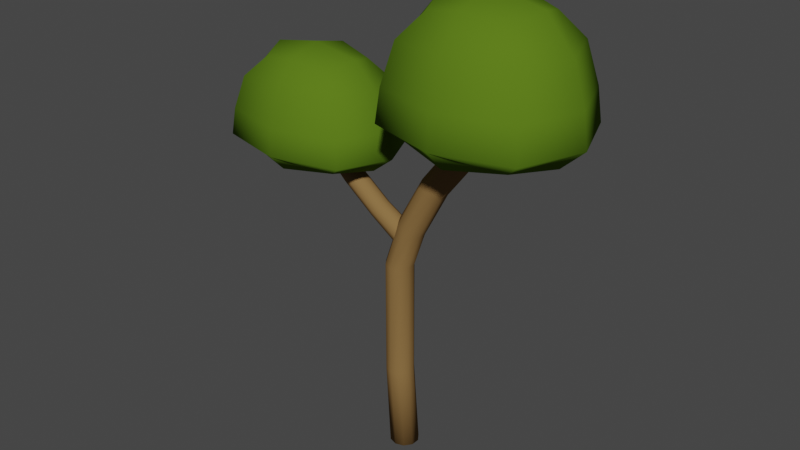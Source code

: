 # Source: Resource_Tree2.blend  (saved by Blender 3.0.42; exported with 4.5.12 LTS)
import bpy
from mathutils import Matrix  # noqa: F401  (used for matrix-valued properties, if any)

bpy.ops.wm.read_factory_settings(use_empty=True)
scene = bpy.context.scene
scene.name = 'Scene'

# ---- collections
col_collection = bpy.data.collections.new('Collection'); scene.collection.children.link(col_collection)

# ---- materials (node trees are filled in below, after node groups)
mat_wood = bpy.data.materials.new('Wood')
mat_wood.alpha_threshold = 0.0
mat_wood.use_transparent_shadow = False
mat_wood.diffuse_color = (0.2462, 0.1444, 0.0538, 1.0)
mat_wood.roughness = 0.5
mat_green = bpy.data.materials.new('Green')
mat_green.alpha_threshold = 0.0
mat_green.use_transparent_shadow = False
mat_green.diffuse_color = (0.09405, 0.1789, 0.01201, 1.0)
mat_green.roughness = 0.5

# ---- material node trees

# ---- world
world_world = bpy.data.worlds.new('World'); scene.world = world_world
world_world.use_nodes = True; world_world.node_tree.nodes.clear()
_N = world_world.node_tree.nodes; _L = world_world.node_tree.links
n0 = _N.new('ShaderNodeOutputWorld'); n0.name = 'World Output'; n0.location = (300, 300)
n1 = _N.new('ShaderNodeBackground'); n1.name = 'Background'; n1.location = (10, 300)
n1.inputs[0].default_value = (0.05088, 0.05088, 0.05088, 1.0)
_L.new(n1.outputs[0], n0.inputs[0])
n0.is_active_output = True
world_world.color = (0.05088, 0.05088, 0.05088)
world_world.use_sun_shadow = False
world_world.sun_shadow_jitter_overblur = 0.0

# ---- meshes
me_cylinder_005 = bpy.data.meshes.new('Cylinder.005')
me_cylinder_005.from_pydata([(-4.732e-05, 0.02673, 0.002742), (0.01565, 0.0216, 0.002668), (0.02533, 0.008247, 0.002623), (0.02533, -0.008247, 0.002623), (0.01565, -0.0216, 0.002668), (-4.732e-05, -0.02673, 0.002742), (-0.01578, -0.02165, 0.002816), (-0.02552, -0.008277, 0.002862), (-0.02552, 0.008277, 0.002862), (-0.01578, 0.02165, 0.002816), (-0.01131, 0.02573, 0.3702), (-0.01077, 0.02573, 0.1569), (0.004343, 0.0208, 0.1568), (0.003799, 0.0208, 0.3703), (0.01367, 0.007943, 0.1568), (0.01313, 0.007943, 0.3703), (0.01367, -0.007943, 0.1568), (0.01313, -0.007943, 0.3703), (0.004343, -0.0208, 0.1568), (0.003799, -0.0208, 0.3703), (-0.01077, -0.02573, 0.1569), (-0.01131, -0.02573, 0.3702), (-0.02591, -0.02083, 0.157), (-0.02645, -0.02083, 0.3701), (-0.03527, -0.00796, 0.1571), (-0.03581, -0.00796, 0.3701), (-0.03527, 0.00796, 0.1571), (-0.03581, 0.00796, 0.3701), (-0.02591, 0.02083, 0.157), (-0.02645, 0.02083, 0.3701), (0.1401, 0.01399, 0.7032), (0.134, 0.005347, 0.7047), (0.134, -0.005347, 0.7047), (0.1401, -0.01399, 0.7032), (0.15, -0.01728, 0.7009), (0.1599, -0.01397, 0.6986), (0.166, -0.005335, 0.6971), (0.166, 0.005335, 0.6971), (0.1599, 0.01397, 0.6986), (0.15, 0.01728, 0.7009), (0.116, 0.02573, 0.6052), (0.1307, 0.0208, 0.6017), (0.1398, 0.007943, 0.5996), (0.1398, -0.007943, 0.5996), (0.1307, -0.0208, 0.6017), (0.116, -0.02573, 0.6052), (0.1012, -0.02083, 0.6087), (0.09213, -0.00796, 0.6108), (0.09213, 0.00796, 0.6108), (0.1012, 0.02083, 0.6087), (0.002694, 0.02083, 0.4566), (0.05002, 0.02083, 0.543), (0.04239, 0.00796, 0.5472), (-0.005279, 0.00796, 0.461), (-0.005279, -0.00796, 0.461), (0.04239, -0.00796, 0.5472), (0.05002, -0.02083, 0.543), (0.002694, -0.02083, 0.4566), (0.06239, -0.02573, 0.5361), (0.01556, -0.02573, 0.4494), (0.07483, -0.0208, 0.5292), (0.02836, -0.0208, 0.4423), (0.03623, -0.007943, 0.4379), (0.08255, -0.007943, 0.5249), (0.08255, 0.007943, 0.5249), (0.03623, 0.007943, 0.4379), (0.02836, 0.0208, 0.4423), (0.07483, 0.0208, 0.5292), (0.06239, 0.02573, 0.5361), (0.01556, 0.02573, 0.4494), (0.003846, 0.0212, 0.4239), (-0.0005238, 0.01714, 0.4122), (-0.003223, 0.006546, 0.405), (-0.003223, -0.006546, 0.405), (-0.0005238, -0.01714, 0.4122), (0.003846, -0.0212, 0.4239), (0.00822, -0.01717, 0.4356), (0.01093, -0.00656, 0.4428), (0.01093, 0.00656, 0.4428), (0.00822, 0.01717, 0.4356), (-0.1897, 0.01058, 0.6184), (-0.1853, 0.004044, 0.6203), (-0.1853, -0.004044, 0.6203), (-0.1897, -0.01058, 0.6184), (-0.1967, -0.01307, 0.6154), (-0.2038, -0.01057, 0.6123), (-0.2081, -0.004035, 0.6105), (-0.2081, 0.004035, 0.6105), (-0.2038, 0.01057, 0.6123), (-0.1967, 0.01307, 0.6154), (-0.1588, 0.01946, 0.5485), (-0.1693, 0.01573, 0.544), (-0.1758, 0.006007, 0.5412), (-0.1758, -0.006007, 0.5412), (-0.1693, -0.01573, 0.544), (-0.1588, -0.01946, 0.5485), (-0.1483, -0.01576, 0.5531), (-0.1417, -0.006021, 0.5559), (-0.1417, 0.006021, 0.5559), (-0.1483, 0.01576, 0.5531), (-0.04861, 0.01576, 0.4698), (-0.1077, 0.01576, 0.5151), (-0.1037, 0.006021, 0.5204), (-0.04445, 0.006021, 0.4754), (-0.04445, -0.006021, 0.4754), (-0.1037, -0.006021, 0.5204), (-0.1077, -0.01576, 0.5151), (-0.04861, -0.01576, 0.4698), (-0.1142, -0.01946, 0.5066), (-0.05532, -0.01946, 0.4609), (-0.1207, -0.01573, 0.498), (-0.062, -0.01573, 0.4521), (-0.0661, -0.006007, 0.4466), (-0.1247, -0.006007, 0.4927), (-0.1247, 0.006007, 0.4927), (-0.0661, 0.006007, 0.4466), (-0.062, 0.01573, 0.4521), (-0.1207, 0.01573, 0.498), (-0.1142, 0.01946, 0.5066), (-0.05532, 0.01946, 0.4609), (0.01921, -1.06e-07, 0.8034), (0.1614, 0.1227, 0.8034), (0.3036, -1.016e-07, 0.8034), (0.1614, -0.1227, 0.8034), (0.1614, -1.038e-07, 0.6202), (0.1614, -1.038e-07, 0.8826), (0.1614, -0.149, 0.6722), (0.334, -1.038e-07, 0.6722), (0.1614, 0.149, 0.6722), (-0.01126, -1.038e-07, 0.6722), (0.03139, -1.038e-07, 0.6332), (0.05476, -0.09201, 0.8034), (0.06948, -1.044e-07, 0.8628), (0.0319, 0.1117, 0.6722), (0.1614, 0.1122, 0.6332), (0.1614, 0.0793, 0.8628), (0.2909, 0.1117, 0.6722), (0.2914, -1.038e-07, 0.6332), (0.2533, -1.032e-07, 0.8628), (0.2909, -0.1117, 0.6722), (0.1614, -0.1122, 0.6332), (0.1614, -0.0793, 0.8628), (0.0319, -0.1117, 0.6722), (0.05476, 0.09201, 0.8034), (0.268, 0.09201, 0.8034), (0.268, -0.09201, 0.8034), (0.1614, -0.142, 0.731), (0.3259, -1.032e-07, 0.731), (0.1614, 0.142, 0.731), (-0.003131, -1.044e-07, 0.731), (0.06525, -0.08295, 0.6433), (0.08895, -0.06251, 0.8474), (0.06525, 0.08295, 0.6433), (0.08895, 0.06251, 0.8474), (0.2575, -0.08295, 0.6433), (0.2338, -0.06251, 0.8474), (0.2575, 0.08295, 0.6433), (0.2338, 0.06251, 0.8474), (0.038, -0.1065, 0.731), (0.038, 0.1065, 0.731), (0.2848, 0.1065, 0.731), (0.2848, -0.1065, 0.731), (-0.3279, -8.82e-08, 0.6645), (-0.1926, 0.09952, 0.6645), (-0.05736, -8.458e-08, 0.6645), (-0.1926, -0.09952, 0.6645), (-0.1926, -8.639e-08, 0.5159), (-0.1926, -8.639e-08, 0.7287), (-0.1926, -0.1208, 0.558), (-0.02837, -8.639e-08, 0.558), (-0.1926, 0.1208, 0.558), (-0.3569, -8.639e-08, 0.558), (-0.3163, -8.639e-08, 0.5264), (-0.2941, -0.07464, 0.6645), (-0.2801, -8.685e-08, 0.7127), (-0.3158, 0.09063, 0.558), (-0.1926, 0.09099, 0.5264), (-0.1926, 0.06433, 0.7127), (-0.06944, 0.09063, 0.558), (-0.06895, -8.639e-08, 0.5264), (-0.1052, -8.594e-08, 0.7127), (-0.06944, -0.09063, 0.558), (-0.1926, -0.09099, 0.5264), (-0.1926, -0.06433, 0.7127), (-0.3158, -0.09063, 0.558), (-0.2941, 0.07464, 0.6645), (-0.09118, 0.07464, 0.6645), (-0.09118, -0.07464, 0.6645), (-0.1926, -0.1152, 0.6057), (-0.0361, -8.594e-08, 0.6057), (-0.1926, 0.1152, 0.6057), (-0.3492, -8.685e-08, 0.6057), (-0.2841, -0.0673, 0.5346), (-0.2616, -0.05071, 0.7002), (-0.2841, 0.0673, 0.5346), (-0.2616, 0.05071, 0.7002), (-0.1012, -0.0673, 0.5346), (-0.1237, -0.05071, 0.7002), (-0.1012, 0.0673, 0.5346), (-0.1237, 0.05071, 0.7002), (-0.31, -0.08637, 0.6057), (-0.31, 0.08637, 0.6057), (-0.07524, 0.08637, 0.6057), (-0.07524, -0.08637, 0.6057)], [], [(9, 28, 11, 0), (2, 14, 16, 3), (3, 16, 18, 4), (4, 18, 20, 5), (5, 20, 22, 6), (6, 22, 24, 7), (7, 24, 26, 8), (8, 26, 28, 9), (0, 11, 12, 1), (0, 1, 2, 3, 4, 5, 6, 7, 8, 9), (1, 12, 14, 2), (29, 10, 11, 28), (27, 29, 28, 26), (25, 27, 26, 24), (23, 25, 24, 22), (21, 23, 22, 20), (19, 21, 20, 18), (17, 19, 18, 16), (15, 17, 16, 14), (13, 15, 14, 12), (10, 13, 12, 11), (47, 46, 33, 32), (40, 49, 30, 39), (43, 42, 37, 36), (17, 15, 65, 62), (42, 41, 38, 37), (49, 48, 31, 30), (13, 10, 69, 66), (29, 27, 53, 50), (25, 23, 57, 54), (55, 56, 46, 47), (23, 21, 59, 57), (58, 60, 44, 45), (63, 64, 42, 43), (52, 55, 47, 48), (46, 45, 34, 33), (15, 13, 66, 65), (45, 44, 35, 34), (68, 51, 49, 40), (19, 17, 62, 61), (64, 67, 41, 42), (31, 32, 33, 34, 35, 36, 37, 38, 39, 30), (44, 43, 36, 35), (41, 40, 39, 38), (56, 58, 45, 46), (27, 25, 54, 53), (21, 19, 61, 59), (60, 63, 43, 44), (48, 47, 32, 31), (51, 52, 48, 49), (67, 68, 40, 41), (63, 60, 61, 62), (67, 64, 65, 66), (51, 68, 69, 50), (55, 52, 53, 54), (60, 58, 59, 61), (58, 56, 57, 59), (52, 51, 50, 53), (68, 67, 66, 69), (56, 55, 54, 57), (64, 63, 62, 65), (10, 29, 50, 69), (97, 82, 83, 96), (90, 89, 80, 99), (93, 86, 87, 92), (73, 112, 115, 72), (92, 87, 88, 91), (99, 80, 81, 98), (71, 116, 119, 70), (79, 100, 103, 78), (77, 104, 107, 76), (105, 97, 96, 106), (76, 107, 109, 75), (108, 95, 94, 110), (113, 93, 92, 114), (102, 98, 97, 105), (96, 83, 84, 95), (72, 115, 116, 71), (95, 84, 85, 94), (118, 90, 99, 101), (74, 111, 112, 73), (114, 92, 91, 117), (81, 80, 89, 88, 87, 86, 85, 84, 83, 82), (94, 85, 86, 93), (91, 88, 89, 90), (106, 96, 95, 108), (78, 103, 104, 77), (75, 109, 111, 74), (110, 94, 93, 113), (98, 81, 82, 97), (101, 99, 98, 102), (117, 91, 90, 118), (113, 112, 111, 110), (117, 116, 115, 114), (101, 100, 119, 118), (105, 104, 103, 102), (110, 111, 109, 108), (108, 109, 107, 106), (102, 103, 100, 101), (118, 119, 116, 117), (106, 107, 104, 105), (114, 115, 112, 113), (70, 119, 100, 79), (120, 149, 158, 131), (120, 131, 151, 132), (120, 132, 153, 143), (120, 143, 159, 149), (121, 148, 159, 143), (121, 143, 153, 135), (121, 135, 157, 144), (121, 144, 160, 148), (122, 147, 160, 144), (122, 144, 157, 138), (122, 138, 155, 145), (122, 145, 161, 147), (123, 146, 161, 145), (123, 145, 155, 141), (123, 141, 151, 131), (123, 131, 158, 146), (124, 130, 152, 134), (124, 134, 156, 137), (124, 137, 154, 140), (124, 140, 150, 130), (125, 138, 157, 135), (125, 135, 153, 132), (125, 132, 151, 141), (125, 141, 155, 138), (126, 140, 154, 139), (126, 139, 161, 146), (126, 146, 158, 142), (126, 142, 150, 140), (127, 137, 156, 136), (127, 136, 160, 147), (127, 147, 161, 139), (127, 139, 154, 137), (128, 134, 152, 133), (128, 133, 159, 148), (128, 148, 160, 136), (128, 136, 156, 134), (129, 130, 150, 142), (129, 142, 158, 149), (129, 149, 159, 133), (129, 133, 152, 130), (162, 191, 200, 173), (162, 173, 193, 174), (162, 174, 195, 185), (162, 185, 201, 191), (163, 190, 201, 185), (163, 185, 195, 177), (163, 177, 199, 186), (163, 186, 202, 190), (164, 189, 202, 186), (164, 186, 199, 180), (164, 180, 197, 187), (164, 187, 203, 189), (165, 188, 203, 187), (165, 187, 197, 183), (165, 183, 193, 173), (165, 173, 200, 188), (166, 172, 194, 176), (166, 176, 198, 179), (166, 179, 196, 182), (166, 182, 192, 172), (167, 180, 199, 177), (167, 177, 195, 174), (167, 174, 193, 183), (167, 183, 197, 180), (168, 182, 196, 181), (168, 181, 203, 188), (168, 188, 200, 184), (168, 184, 192, 182), (169, 179, 198, 178), (169, 178, 202, 189), (169, 189, 203, 181), (169, 181, 196, 179), (170, 176, 194, 175), (170, 175, 201, 190), (170, 190, 202, 178), (170, 178, 198, 176), (171, 172, 192, 184), (171, 184, 200, 191), (171, 191, 201, 175), (171, 175, 194, 172)])
me_cylinder_005.polygons.foreach_set('use_smooth', [True] * 183)
me_cylinder_005.polygons.foreach_set('material_index', [0, 0, 0, 0, 0, 0, 0, 0, 0, 0, 0, 0, 0, 0, 0, 0, 0, 0, 0, 0, 0, 0, 0, 0, 0, 0, 0, 0, 0, 0, 0, 0, 0, 0, 0, 0, 0, 0, 0, 0, 0, 0, 0, 0, 0, 0, 0, 0, 0, 0, 0, 0, 0, 0, 0, 0, 0, 0, 0, 0, 0, 0, 0, 0, 0, 0, 0, 0, 0, 0, 0, 0, 0, 0, 0, 0, 0, 0, 0, 0, 0, 0, 0, 0, 0, 0, 0, 0, 0, 0, 0, 0, 0, 0, 0, 0, 0, 0, 0, 0, 0, 0, 0, 1, 1, 1, 1, 1, 1, 1, 1, 1, 1, 1, 1, 1, 1, 1, 1, 1, 1, 1, 1, 1, 1, 1, 1, 1, 1, 1, 1, 1, 1, 1, 1, 1, 1, 1, 1, 1, 1, 1, 1, 1, 1, 1, 1, 1, 1, 1, 1, 1, 1, 1, 1, 1, 1, 1, 1, 1, 1, 1, 1, 1, 1, 1, 1, 1, 1, 1, 1, 1, 1, 1, 1, 1, 1, 1, 1, 1, 1, 1, 1])
me_cylinder_005.materials.append(mat_wood)
me_cylinder_005.materials.append(mat_green)
me_cylinder_005.use_remesh_preserve_volume = False
me_cylinder_005.use_remesh_preserve_attributes = False
me_cylinder_005.use_mirror_vertex_groups = False
me_cylinder_005.update()

# ---- objects
ob_resource_tree2 = bpy.data.objects.new('Resource_Tree2', me_cylinder_005)

# ---- transforms, parenting, visibility, modifiers, constraints
ob_resource_tree2.location = (0.0, 0.0, 0.0)
ob_resource_tree2.lineart.crease_threshold = 0.0

# ---- collection membership
col_collection.objects.link(ob_resource_tree2)

# ---- scene / render settings (as saved in the file)
scene.frame_start = 1; scene.frame_end = 250; scene.frame_set(1)
scene.render.engine = 'BLENDER_EEVEE_NEXT'
scene.cycles.sampling_pattern = 'TABULATED_SOBOL'
scene.cycles.use_light_tree = False
scene.view_settings.view_transform = 'Filmic'
bpy.context.view_layer.update()

# ---- added for rendering (the .blend has no active camera and no usable light): camera, sun
cam_auto = bpy.data.cameras.new('AutoCamera')
cam_auto.lens = 50.0
cam_auto.sensor_width = 36.0
cam_auto.clip_end = 1000.0
ob_auto_camera = bpy.data.objects.new('AutoCamera', cam_auto)
scene.collection.objects.link(ob_auto_camera)
ob_auto_camera.location = (1.05977, -1.28545, 1.29956)
ob_auto_camera.rotation_euler = (1.09748, -7.21219e-08, 0.694738)
scene.camera = ob_auto_camera
light_auto_sun = bpy.data.lights.new('AutoSun', 'SUN')
light_auto_sun.energy = 3.0
light_auto_sun.angle = 0.0523599
ob_auto_sun = bpy.data.objects.new('AutoSun', light_auto_sun)
scene.collection.objects.link(ob_auto_sun)
ob_auto_sun.rotation_euler = (0.872665, 0.174533, 0.523599)
bpy.context.view_layer.update()
